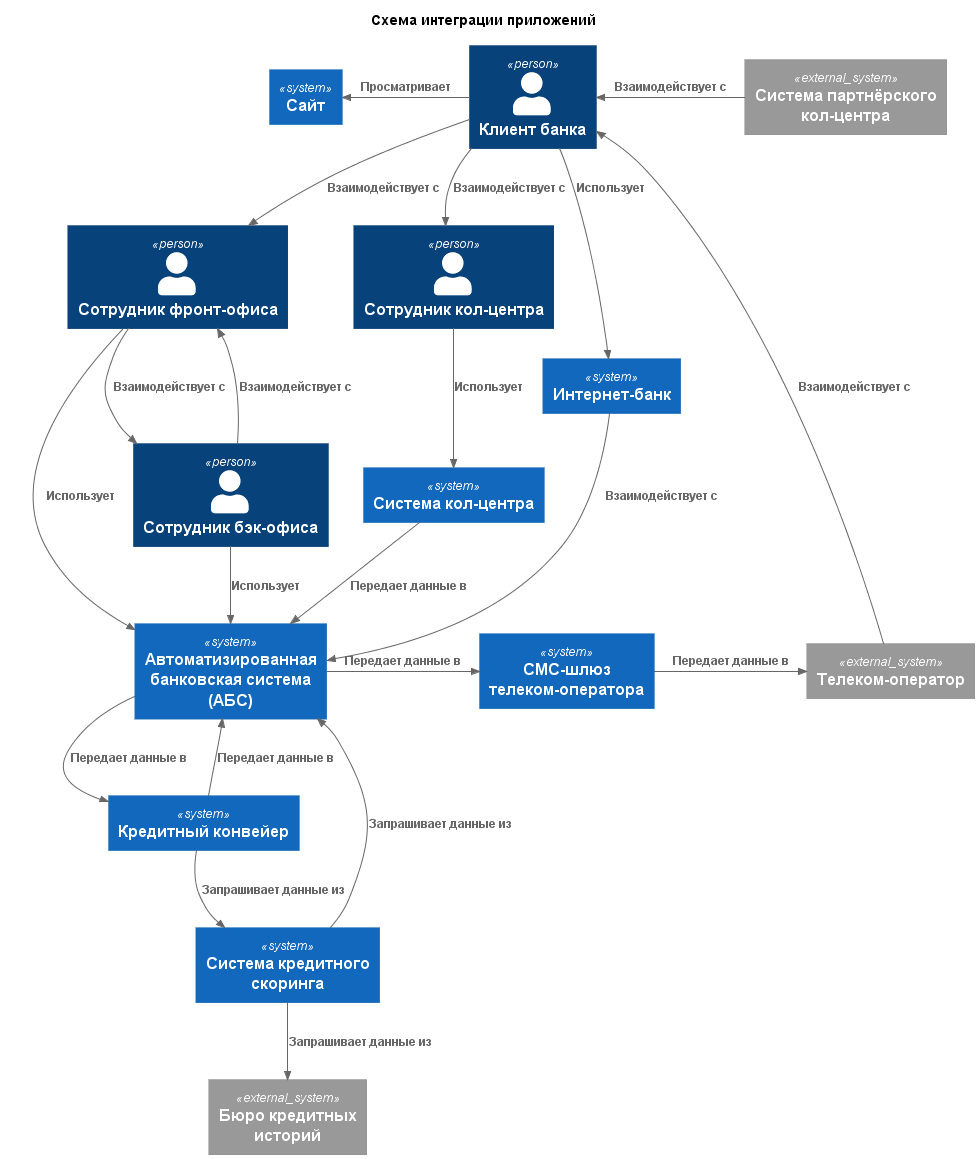

The diagram above was rendered by PlantUML. Its source (embedded in the PNG):
@startuml IntegrationSchema
!include https://raw.githubusercontent.com/plantuml-stdlib/C4-PlantUML/master/C4_Context.puml

title Схема интеграции приложений

Person(client, "Клиент банка")
Person(frontEmployee, "Сотрудник фронт-офиса")
Person(backEmployee, "Сотрудник бэк-офиса")
Person(callerEmployee, "Сотрудник кол-центра")

System(internetBank, "Интернет-банк")
System(abs, "Автоматизированная банковская система (АБС)")
System(callSystem, "Система кол-центра")
System(smsGateway, "СМС-шлюз телеком-оператора")
System(website, "Сайт")
System(creditConveyor, "Кредитный конвейер")
System(scoringSystem, "Система кредитного скоринга")

System_Ext(partnerCallSystem, "Система партнёрского кол-центра")
System_Ext(telecomOperator, "Телеком-оператор")
System_Ext(creditBureau, "Бюро кредитных историй")

Rel(client, frontEmployee, "Взаимодействует с")
Rel(client, callerEmployee, "Взаимодействует с")
Rel_L(client, website, "Просматривает")
Rel(client, internetBank, "Использует")

Rel(frontEmployee, abs, "Использует")
Rel(frontEmployee, backEmployee, "Взаимодействует с")

Rel(callerEmployee, callSystem, "Использует")

Rel(callSystem, abs, "Передает данные в")

Rel(backEmployee, abs, "Использует")
Rel(backEmployee, frontEmployee, "Взаимодействует с")

Rel(abs, creditConveyor, "Передает данные в")
Rel_R(abs, smsGateway, "Передает данные в")

Rel(creditConveyor, abs, "Передает данные в")
Rel(creditConveyor, scoringSystem, "Запрашивает данные из")

Rel(scoringSystem, creditBureau, "Запрашивает данные из")
Rel(scoringSystem, abs, "Запрашивает данные из")

Rel_R(smsGateway, telecomOperator, "Передает данные в")
Rel(telecomOperator, client, "Взаимодействует с")

Rel(internetBank, abs, "Взаимодействует с")

Rel_L(partnerCallSystem, client, "Взаимодействует с")

LAYOUT_TOP_DOWN()

@enduml